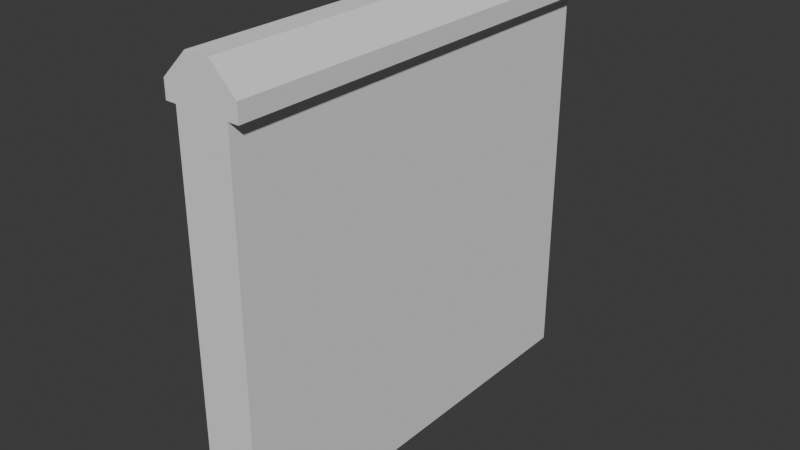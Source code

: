 # Source: FI-032_Factory_Floor_GroundWindowWall.blend  (saved by Blender 4.2.66; exported with 4.5.12 LTS)
import bpy
from mathutils import Matrix  # noqa: F401  (used for matrix-valued properties, if any)

bpy.ops.wm.read_factory_settings(use_empty=True)
scene = bpy.context.scene
scene.name = 'Scene'

# ---- collections
col_collection = bpy.data.collections.new('Collection'); scene.collection.children.link(col_collection)
col_export = bpy.data.collections.new('Export'); scene.collection.children.link(col_export)

# ---- world
world_world = bpy.data.worlds.new('World'); scene.world = world_world
world_world.use_nodes = True; world_world.node_tree.nodes.clear()
_N = world_world.node_tree.nodes; _L = world_world.node_tree.links
n0 = _N.new('ShaderNodeOutputWorld'); n0.name = 'World Output'; n0.location = (300, 300)
n1 = _N.new('ShaderNodeBackground'); n1.name = 'Background'; n1.location = (10, 300)
n1.inputs[0].default_value = (0.05088, 0.05088, 0.05088, 1.0)
_L.new(n1.outputs[0], n0.inputs[0])
n0.is_active_output = True
world_world.color = (0.05088, 0.05088, 0.05088)
world_world.sun_shadow_jitter_overblur = 0.0

# ---- meshes
me_cube_002 = bpy.data.meshes.new('Cube.002')
me_cube_002.from_pydata([(0.0, -1.0, 0.0), (0.0, 1.0, 0.0), (0.25, -1.0, 0.0), (0.25, 1.0, 0.0), (0.0, -1.0, 1.8), (0.0, 1.0, 1.8), (0.25, 1.0, 1.8), (0.25, -1.0, 1.8), (0.3, 1.0, 1.8), (0.3, -1.0, 1.8), (-0.05, -1.0, 1.8), (-0.05, 1.0, 1.8), (0.1812, 1.0, 2.0), (0.3, 1.0, 1.881), (0.3, -1.0, 1.881), (0.1812, -1.0, 2.0), (0.06876, -1.0, 2.0), (-0.05, -1.0, 1.881), (-0.05, 1.0, 1.881), (0.06876, 1.0, 2.0)], [], [(12, 19, 16, 15), (10, 17, 18, 11), (1, 3, 2, 0), (14, 15, 16, 17, 10, 4, 7, 9), (2, 7, 4, 0), (3, 6, 7, 2), (1, 5, 6, 3), (0, 4, 5, 1), (5, 11, 18, 19, 12, 13, 8, 6), (7, 6, 8, 9), (5, 4, 10, 11), (12, 15, 14, 13), (16, 19, 18, 17), (8, 13, 14, 9)])
_uv = me_cube_002.uv_layers.new(name='UVMap')
_uv.uv.foreach_set('vector', [0.7098, 0.5, 0.7902, 0.5, 0.7902, 0.75, 0.7098, 0.75, 0.6, 0.0, 0.6102, 0.0, 0.6102, 0.25, 0.6, 0.25, 0.125, 0.5, 0.375, 0.5, 0.375, 0.75, 0.125, 0.75, 0.6102, 0.75, 0.625, 0.8348, 0.625, 0.9152, 0.6102, 1.0, 0.6, 1.0, 0.6, 1.0, 0.6, 0.75, 0.6, 0.75, 0.375, 0.75, 0.6, 0.75, 0.6, 1.0, 0.375, 1.0, 0.375, 0.5, 0.6, 0.5, 0.6, 0.75, 0.375, 0.75, 0.375, 0.25, 0.6, 0.25, 0.6, 0.5, 0.375, 0.5, 0.375, 0.0, 0.6, 0.0, 0.6, 0.25, 0.375, 0.25, 0.6, 0.25, 0.6, 0.25, 0.6102, 0.25, 0.625, 0.3348, 0.625, 0.4152, 0.6102, 0.5, 0.6, 0.5, 0.6, 0.5, 0.6, 0.75, 0.6, 0.5, 0.6, 0.5, 0.6, 0.75, 0.6, 0.25, 0.6, 0.0, 0.6, 0.0, 0.6, 0.25, 0.7098, 0.5, 0.7098, 0.75, 0.6102, 0.75, 0.6102, 0.5, 0.625, 0.0, 0.625, 0.25, 0.6102, 0.25, 0.6102, 0.0, 0.6, 0.5, 0.6102, 0.5, 0.6102, 0.75, 0.6, 0.75])
me_cube_002.update()

# ---- objects
ob_fi_032_factory_floor_groundwindowwall = bpy.data.objects.new('FI-032 Factory Floor GroundWindowWall', me_cube_002)

# ---- transforms, parenting, visibility, modifiers, constraints
ob_fi_032_factory_floor_groundwindowwall.location = (0.0, 0.0, 0.0)

# ---- collection membership
col_export.objects.link(ob_fi_032_factory_floor_groundwindowwall)

# ---- scene / render settings (as saved in the file)
scene.frame_start = 1; scene.frame_end = 250; scene.frame_set(1)
scene.render.engine = 'BLENDER_EEVEE_NEXT'
bpy.context.view_layer.update()

# ---- added for rendering (the .blend has no active camera and no usable light): camera, sun
cam_auto = bpy.data.cameras.new('AutoCamera')
cam_auto.lens = 50.0
cam_auto.sensor_width = 36.0
cam_auto.clip_end = 1000.0
ob_auto_camera = bpy.data.objects.new('AutoCamera', cam_auto)
scene.collection.objects.link(ob_auto_camera)
ob_auto_camera.location = (2.76189, -3.16427, 3.10951)
ob_auto_camera.rotation_euler = (1.09748, -7.21219e-08, 0.694738)
scene.camera = ob_auto_camera
light_auto_sun = bpy.data.lights.new('AutoSun', 'SUN')
light_auto_sun.energy = 3.0
light_auto_sun.angle = 0.0523599
ob_auto_sun = bpy.data.objects.new('AutoSun', light_auto_sun)
scene.collection.objects.link(ob_auto_sun)
ob_auto_sun.rotation_euler = (0.872665, 0.174533, 0.523599)
bpy.context.view_layer.update()
